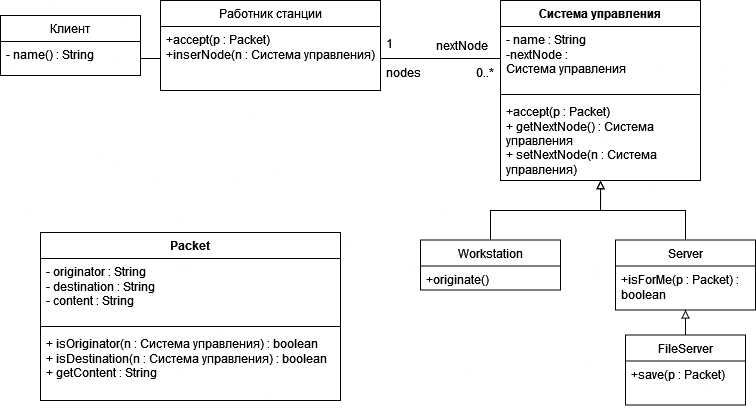

The diagram above was exported from draw.io. Its source (the exported page's mxGraphModel, read from the mxfile embedded in the PNG):
<mxGraphModel dx="2599" dy="763" grid="1" gridSize="10" guides="1" tooltips="1" connect="1" arrows="1" fold="1" page="1" pageScale="1" pageWidth="850" pageHeight="1100" math="0" shadow="0">
  <root>
    <mxCell id="0" />
    <mxCell id="1" parent="0" />
    <mxCell id="HMMyRXML1v9jvO_5bpAU-1" value="Система управления" style="swimlane;fontStyle=1;align=center;verticalAlign=top;childLayout=stackLayout;horizontal=1;startSize=26;horizontalStack=0;resizeParent=1;resizeParentMax=0;resizeLast=0;collapsible=1;marginBottom=0;whiteSpace=wrap;html=1;" vertex="1" parent="1">
      <mxGeometry x="-1160" y="348" width="200" height="180" as="geometry" />
    </mxCell>
    <mxCell id="HMMyRXML1v9jvO_5bpAU-2" value="&lt;div&gt;- name : String&lt;/div&gt;&lt;div&gt;-nextNode : &lt;br&gt;&lt;/div&gt;Система управления" style="text;strokeColor=none;fillColor=none;align=left;verticalAlign=top;spacingLeft=4;spacingRight=4;overflow=hidden;rotatable=0;points=[[0,0.5],[1,0.5]];portConstraint=eastwest;whiteSpace=wrap;html=1;" vertex="1" parent="HMMyRXML1v9jvO_5bpAU-1">
      <mxGeometry y="26" width="200" height="64" as="geometry" />
    </mxCell>
    <mxCell id="HMMyRXML1v9jvO_5bpAU-3" value="" style="line;strokeWidth=1;fillColor=none;align=left;verticalAlign=middle;spacingTop=-1;spacingLeft=3;spacingRight=3;rotatable=0;labelPosition=right;points=[];portConstraint=eastwest;strokeColor=inherit;" vertex="1" parent="HMMyRXML1v9jvO_5bpAU-1">
      <mxGeometry y="90" width="200" height="8" as="geometry" />
    </mxCell>
    <mxCell id="HMMyRXML1v9jvO_5bpAU-4" value="&lt;div&gt;+accept(p : Packet)&lt;/div&gt;&lt;div&gt;+ getNextNode() : Система управления&lt;/div&gt;&lt;div&gt;+ setNextNode(n :&amp;nbsp;Система управления)&lt;br&gt;&lt;/div&gt;" style="text;strokeColor=none;fillColor=none;align=left;verticalAlign=top;spacingLeft=4;spacingRight=4;overflow=hidden;rotatable=0;points=[[0,0.5],[1,0.5]];portConstraint=eastwest;whiteSpace=wrap;html=1;" vertex="1" parent="HMMyRXML1v9jvO_5bpAU-1">
      <mxGeometry y="98" width="200" height="82" as="geometry" />
    </mxCell>
    <mxCell id="HMMyRXML1v9jvO_5bpAU-5" value="Клиент" style="swimlane;fontStyle=0;childLayout=stackLayout;horizontal=1;startSize=26;fillColor=none;horizontalStack=0;resizeParent=1;resizeParentMax=0;resizeLast=0;collapsible=1;marginBottom=0;whiteSpace=wrap;html=1;" vertex="1" parent="1">
      <mxGeometry x="-1660" y="363" width="140" height="60" as="geometry" />
    </mxCell>
    <mxCell id="HMMyRXML1v9jvO_5bpAU-6" value="&lt;div&gt;- name() : String&lt;/div&gt;&lt;div&gt;&lt;br&gt;&lt;/div&gt;" style="text;strokeColor=none;fillColor=none;align=left;verticalAlign=top;spacingLeft=4;spacingRight=4;overflow=hidden;rotatable=0;points=[[0,0.5],[1,0.5]];portConstraint=eastwest;whiteSpace=wrap;html=1;" vertex="1" parent="HMMyRXML1v9jvO_5bpAU-5">
      <mxGeometry y="26" width="140" height="34" as="geometry" />
    </mxCell>
    <mxCell id="HMMyRXML1v9jvO_5bpAU-7" value="Работник станции" style="swimlane;fontStyle=0;childLayout=stackLayout;horizontal=1;startSize=26;fillColor=none;horizontalStack=0;resizeParent=1;resizeParentMax=0;resizeLast=0;collapsible=1;marginBottom=0;whiteSpace=wrap;html=1;" vertex="1" parent="1">
      <mxGeometry x="-1500" y="348" width="220" height="90" as="geometry" />
    </mxCell>
    <mxCell id="HMMyRXML1v9jvO_5bpAU-8" value="&lt;div&gt;+accept(p : Packet)&lt;/div&gt;&lt;div&gt;+inserNode(n :&amp;nbsp;Система управления)&lt;br&gt;&lt;/div&gt;" style="text;strokeColor=none;fillColor=none;align=left;verticalAlign=top;spacingLeft=4;spacingRight=4;overflow=hidden;rotatable=0;points=[[0,0.5],[1,0.5]];portConstraint=eastwest;whiteSpace=wrap;html=1;" vertex="1" parent="HMMyRXML1v9jvO_5bpAU-7">
      <mxGeometry y="26" width="220" height="64" as="geometry" />
    </mxCell>
    <mxCell id="HMMyRXML1v9jvO_5bpAU-9" value="" style="endArrow=block;html=1;rounded=0;endFill=0;exitX=0.5;exitY=0;exitDx=0;exitDy=0;curved=0;" edge="1" parent="1" source="HMMyRXML1v9jvO_5bpAU-16" target="HMMyRXML1v9jvO_5bpAU-4">
      <mxGeometry width="50" height="50" relative="1" as="geometry">
        <mxPoint x="-1060" y="578" as="sourcePoint" />
        <mxPoint x="-1060" y="548" as="targetPoint" />
        <Array as="points">
          <mxPoint x="-1170" y="558" />
          <mxPoint x="-1060" y="558" />
        </Array>
      </mxGeometry>
    </mxCell>
    <mxCell id="HMMyRXML1v9jvO_5bpAU-10" value="" style="endArrow=none;html=1;rounded=0;endFill=0;entryX=1;entryY=0.5;entryDx=0;entryDy=0;exitX=0;exitY=0.5;exitDx=0;exitDy=0;startFill=0;" edge="1" parent="1" source="HMMyRXML1v9jvO_5bpAU-2" target="HMMyRXML1v9jvO_5bpAU-8">
      <mxGeometry width="50" height="50" relative="1" as="geometry">
        <mxPoint x="-1200" y="628" as="sourcePoint" />
        <mxPoint x="-1200" y="538" as="targetPoint" />
      </mxGeometry>
    </mxCell>
    <mxCell id="HMMyRXML1v9jvO_5bpAU-11" value="" style="endArrow=none;html=1;rounded=0;endFill=0;entryX=1;entryY=0.5;entryDx=0;entryDy=0;exitX=0;exitY=0.5;exitDx=0;exitDy=0;startFill=0;" edge="1" parent="1" source="HMMyRXML1v9jvO_5bpAU-8" target="HMMyRXML1v9jvO_5bpAU-6">
      <mxGeometry width="50" height="50" relative="1" as="geometry">
        <mxPoint x="-1410" y="471" as="sourcePoint" />
        <mxPoint x="-1450" y="505" as="targetPoint" />
      </mxGeometry>
    </mxCell>
    <mxCell id="HMMyRXML1v9jvO_5bpAU-12" value="nextNode" style="text;strokeColor=none;fillColor=none;align=left;verticalAlign=top;spacingLeft=4;spacingRight=4;overflow=hidden;rotatable=0;points=[[0,0.5],[1,0.5]];portConstraint=eastwest;whiteSpace=wrap;html=1;" vertex="1" parent="1">
      <mxGeometry x="-1230" y="379.5" width="70" height="27" as="geometry" />
    </mxCell>
    <mxCell id="HMMyRXML1v9jvO_5bpAU-13" value="nodes" style="text;strokeColor=none;fillColor=none;align=left;verticalAlign=top;spacingLeft=4;spacingRight=4;overflow=hidden;rotatable=0;points=[[0,0.5],[1,0.5]];portConstraint=eastwest;whiteSpace=wrap;html=1;" vertex="1" parent="1">
      <mxGeometry x="-1280" y="406.5" width="50" height="19.25" as="geometry" />
    </mxCell>
    <mxCell id="HMMyRXML1v9jvO_5bpAU-14" value="0..*" style="text;strokeColor=none;fillColor=none;align=left;verticalAlign=top;spacingLeft=4;spacingRight=4;overflow=hidden;rotatable=0;points=[[0,0.5],[1,0.5]];portConstraint=eastwest;whiteSpace=wrap;html=1;" vertex="1" parent="1">
      <mxGeometry x="-1190" y="406.5" width="30" height="19.25" as="geometry" />
    </mxCell>
    <mxCell id="HMMyRXML1v9jvO_5bpAU-15" value="1" style="text;strokeColor=none;fillColor=none;align=left;verticalAlign=top;spacingLeft=4;spacingRight=4;overflow=hidden;rotatable=0;points=[[0,0.5],[1,0.5]];portConstraint=eastwest;whiteSpace=wrap;html=1;" vertex="1" parent="1">
      <mxGeometry x="-1280" y="378" width="30" height="19.25" as="geometry" />
    </mxCell>
    <mxCell id="HMMyRXML1v9jvO_5bpAU-16" value="Workstation" style="swimlane;fontStyle=0;childLayout=stackLayout;horizontal=1;startSize=26;fillColor=none;horizontalStack=0;resizeParent=1;resizeParentMax=0;resizeLast=0;collapsible=1;marginBottom=0;whiteSpace=wrap;html=1;" vertex="1" parent="1">
      <mxGeometry x="-1240" y="587.5" width="140" height="50" as="geometry" />
    </mxCell>
    <mxCell id="HMMyRXML1v9jvO_5bpAU-17" value="&lt;div&gt;+originate()&lt;/div&gt;&lt;div&gt;&lt;br&gt;&lt;/div&gt;" style="text;strokeColor=none;fillColor=none;align=left;verticalAlign=top;spacingLeft=4;spacingRight=4;overflow=hidden;rotatable=0;points=[[0,0.5],[1,0.5]];portConstraint=eastwest;whiteSpace=wrap;html=1;" vertex="1" parent="HMMyRXML1v9jvO_5bpAU-16">
      <mxGeometry y="26" width="140" height="24" as="geometry" />
    </mxCell>
    <mxCell id="HMMyRXML1v9jvO_5bpAU-18" value="Server" style="swimlane;fontStyle=0;childLayout=stackLayout;horizontal=1;startSize=26;fillColor=none;horizontalStack=0;resizeParent=1;resizeParentMax=0;resizeLast=0;collapsible=1;marginBottom=0;whiteSpace=wrap;html=1;" vertex="1" parent="1">
      <mxGeometry x="-1045" y="587.5" width="140" height="70" as="geometry" />
    </mxCell>
    <mxCell id="HMMyRXML1v9jvO_5bpAU-19" value="&lt;div&gt;+isForMe(p : Packet) : boolean&lt;br&gt;&lt;/div&gt;&lt;div&gt;&lt;br&gt;&lt;/div&gt;" style="text;strokeColor=none;fillColor=none;align=left;verticalAlign=top;spacingLeft=4;spacingRight=4;overflow=hidden;rotatable=0;points=[[0,0.5],[1,0.5]];portConstraint=eastwest;whiteSpace=wrap;html=1;" vertex="1" parent="HMMyRXML1v9jvO_5bpAU-18">
      <mxGeometry y="26" width="140" height="44" as="geometry" />
    </mxCell>
    <mxCell id="HMMyRXML1v9jvO_5bpAU-20" value="" style="endArrow=block;html=1;rounded=0;endFill=0;curved=0;exitX=0.5;exitY=0;exitDx=0;exitDy=0;entryX=0.501;entryY=1.004;entryDx=0;entryDy=0;entryPerimeter=0;" edge="1" parent="1" source="HMMyRXML1v9jvO_5bpAU-18" target="HMMyRXML1v9jvO_5bpAU-4">
      <mxGeometry width="50" height="50" relative="1" as="geometry">
        <mxPoint x="-1020" y="568" as="sourcePoint" />
        <mxPoint x="-1020" y="498" as="targetPoint" />
        <Array as="points">
          <mxPoint x="-975" y="558" />
          <mxPoint x="-1060" y="558" />
        </Array>
      </mxGeometry>
    </mxCell>
    <mxCell id="HMMyRXML1v9jvO_5bpAU-21" value="FileServer" style="swimlane;fontStyle=0;childLayout=stackLayout;horizontal=1;startSize=26;fillColor=none;horizontalStack=0;resizeParent=1;resizeParentMax=0;resizeLast=0;collapsible=1;marginBottom=0;whiteSpace=wrap;html=1;" vertex="1" parent="1">
      <mxGeometry x="-1035" y="682.5" width="120" height="70" as="geometry" />
    </mxCell>
    <mxCell id="HMMyRXML1v9jvO_5bpAU-22" value="&lt;div&gt;+save(p : Packet)&lt;br&gt;&lt;/div&gt;" style="text;strokeColor=none;fillColor=none;align=left;verticalAlign=top;spacingLeft=4;spacingRight=4;overflow=hidden;rotatable=0;points=[[0,0.5],[1,0.5]];portConstraint=eastwest;whiteSpace=wrap;html=1;" vertex="1" parent="HMMyRXML1v9jvO_5bpAU-21">
      <mxGeometry y="26" width="120" height="44" as="geometry" />
    </mxCell>
    <mxCell id="HMMyRXML1v9jvO_5bpAU-23" value="" style="endArrow=block;html=1;rounded=0;endFill=0;curved=0;exitX=0.5;exitY=0;exitDx=0;exitDy=0;entryX=0.5;entryY=1;entryDx=0;entryDy=0;strokeWidth=1;" edge="1" parent="1" source="HMMyRXML1v9jvO_5bpAU-21" target="HMMyRXML1v9jvO_5bpAU-18">
      <mxGeometry width="50" height="50" relative="1" as="geometry">
        <mxPoint x="-995" y="757.5" as="sourcePoint" />
        <mxPoint x="-985" y="677.5" as="targetPoint" />
        <Array as="points" />
      </mxGeometry>
    </mxCell>
    <mxCell id="HMMyRXML1v9jvO_5bpAU-24" value="Packet" style="swimlane;fontStyle=1;align=center;verticalAlign=top;childLayout=stackLayout;horizontal=1;startSize=26;horizontalStack=0;resizeParent=1;resizeParentMax=0;resizeLast=0;collapsible=1;marginBottom=0;whiteSpace=wrap;html=1;" vertex="1" parent="1">
      <mxGeometry x="-1620" y="580" width="300" height="168" as="geometry" />
    </mxCell>
    <mxCell id="HMMyRXML1v9jvO_5bpAU-25" value="&lt;div&gt;- originator : String&lt;/div&gt;&lt;div&gt;- destination : String&lt;/div&gt;&lt;div&gt;- content : String&lt;/div&gt;" style="text;strokeColor=none;fillColor=none;align=left;verticalAlign=top;spacingLeft=4;spacingRight=4;overflow=hidden;rotatable=0;points=[[0,0.5],[1,0.5]];portConstraint=eastwest;whiteSpace=wrap;html=1;" vertex="1" parent="HMMyRXML1v9jvO_5bpAU-24">
      <mxGeometry y="26" width="300" height="64" as="geometry" />
    </mxCell>
    <mxCell id="HMMyRXML1v9jvO_5bpAU-26" value="" style="line;strokeWidth=1;fillColor=none;align=left;verticalAlign=middle;spacingTop=-1;spacingLeft=3;spacingRight=3;rotatable=0;labelPosition=right;points=[];portConstraint=eastwest;strokeColor=inherit;" vertex="1" parent="HMMyRXML1v9jvO_5bpAU-24">
      <mxGeometry y="90" width="300" height="8" as="geometry" />
    </mxCell>
    <mxCell id="HMMyRXML1v9jvO_5bpAU-27" value="&lt;div&gt;+ isOriginator(n :&amp;nbsp;Система управления) : boolean&lt;/div&gt;&lt;div&gt;+ isDestination(n :&amp;nbsp;Система управления) : boolean&lt;/div&gt;&lt;div&gt;+ getContent : String&lt;/div&gt;" style="text;strokeColor=none;fillColor=none;align=left;verticalAlign=top;spacingLeft=4;spacingRight=4;overflow=hidden;rotatable=0;points=[[0,0.5],[1,0.5]];portConstraint=eastwest;whiteSpace=wrap;html=1;" vertex="1" parent="HMMyRXML1v9jvO_5bpAU-24">
      <mxGeometry y="98" width="300" height="70" as="geometry" />
    </mxCell>
  </root>
</mxGraphModel>